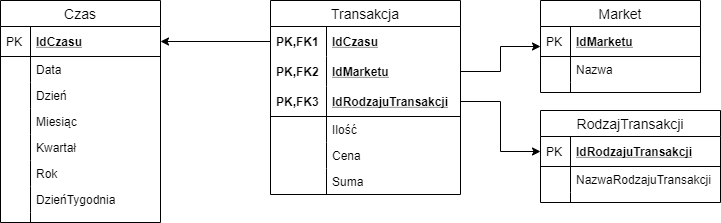

The diagram above was exported from draw.io. Its source (the exported page's mxGraphModel, read from the mxfile embedded in the PNG):
<mxGraphModel dx="1024" dy="592" grid="1" gridSize="10" guides="1" tooltips="1" connect="1" arrows="1" fold="1" page="1" pageScale="1" pageWidth="827" pageHeight="1169" math="0" shadow="0">
  <root>
    <mxCell id="0" />
    <mxCell id="1" parent="0" />
    <mxCell id="fAfJiYYO8QrhSzJAASs1-1" value="Transakcja" style="swimlane;fontStyle=0;childLayout=stackLayout;horizontal=1;startSize=26;horizontalStack=0;resizeParent=1;resizeParentMax=0;resizeLast=0;collapsible=1;marginBottom=0;align=center;fontSize=14;" parent="1" vertex="1">
      <mxGeometry x="300" y="130" width="190" height="194" as="geometry">
        <mxRectangle x="334" y="130" width="100" height="26" as="alternateBounds" />
      </mxGeometry>
    </mxCell>
    <mxCell id="fAfJiYYO8QrhSzJAASs1-2" value="IdCzasu" style="shape=partialRectangle;top=0;left=0;right=0;bottom=0;align=left;verticalAlign=middle;fillColor=none;spacingLeft=60;spacingRight=4;overflow=hidden;rotatable=0;points=[[0,0.5],[1,0.5]];portConstraint=eastwest;dropTarget=0;fontStyle=5;fontSize=12;" parent="fAfJiYYO8QrhSzJAASs1-1" vertex="1">
      <mxGeometry y="26" width="190" height="30" as="geometry" />
    </mxCell>
    <mxCell id="fAfJiYYO8QrhSzJAASs1-3" value="PK,FK1" style="shape=partialRectangle;fontStyle=1;top=0;left=0;bottom=0;fillColor=none;align=left;verticalAlign=middle;spacingLeft=4;spacingRight=4;overflow=hidden;rotatable=0;points=[];portConstraint=eastwest;part=1;fontSize=12;" parent="fAfJiYYO8QrhSzJAASs1-2" vertex="1" connectable="0">
      <mxGeometry width="56" height="30" as="geometry" />
    </mxCell>
    <mxCell id="fAfJiYYO8QrhSzJAASs1-4" value="IdMarketu" style="shape=partialRectangle;top=0;left=0;right=0;bottom=1;align=left;verticalAlign=middle;fillColor=none;spacingLeft=60;spacingRight=4;overflow=hidden;rotatable=0;points=[[0,0.5],[1,0.5]];portConstraint=eastwest;dropTarget=0;fontStyle=5;fontSize=12;strokeColor=none;" parent="fAfJiYYO8QrhSzJAASs1-1" vertex="1">
      <mxGeometry y="56" width="190" height="30" as="geometry" />
    </mxCell>
    <mxCell id="fAfJiYYO8QrhSzJAASs1-5" value="PK,FK2" style="shape=partialRectangle;fontStyle=1;top=0;left=0;bottom=0;fillColor=none;align=left;verticalAlign=middle;spacingLeft=4;spacingRight=4;overflow=hidden;rotatable=0;points=[];portConstraint=eastwest;part=1;fontSize=12;" parent="fAfJiYYO8QrhSzJAASs1-4" vertex="1" connectable="0">
      <mxGeometry width="56" height="30" as="geometry" />
    </mxCell>
    <mxCell id="fAfJiYYO8QrhSzJAASs1-97" value="IdRodzajuTransakcji" style="shape=partialRectangle;top=0;left=0;right=0;bottom=1;align=left;verticalAlign=middle;fillColor=none;spacingLeft=60;spacingRight=4;overflow=hidden;rotatable=0;points=[[0,0.5],[1,0.5]];portConstraint=eastwest;dropTarget=0;fontStyle=5;fontSize=12;" parent="fAfJiYYO8QrhSzJAASs1-1" vertex="1">
      <mxGeometry y="86" width="190" height="30" as="geometry" />
    </mxCell>
    <mxCell id="fAfJiYYO8QrhSzJAASs1-98" value="PK,FK3" style="shape=partialRectangle;fontStyle=1;top=0;left=0;bottom=0;fillColor=none;align=left;verticalAlign=middle;spacingLeft=4;spacingRight=4;overflow=hidden;rotatable=0;points=[];portConstraint=eastwest;part=1;fontSize=12;" parent="fAfJiYYO8QrhSzJAASs1-97" vertex="1" connectable="0">
      <mxGeometry width="56" height="30" as="geometry" />
    </mxCell>
    <mxCell id="fAfJiYYO8QrhSzJAASs1-6" value="Ilość" style="shape=partialRectangle;top=0;left=0;right=0;bottom=0;align=left;verticalAlign=top;fillColor=none;spacingLeft=60;spacingRight=4;overflow=hidden;rotatable=0;points=[[0,0.5],[1,0.5]];portConstraint=eastwest;dropTarget=0;fontSize=12;" parent="fAfJiYYO8QrhSzJAASs1-1" vertex="1">
      <mxGeometry y="116" width="190" height="26" as="geometry" />
    </mxCell>
    <mxCell id="fAfJiYYO8QrhSzJAASs1-7" value="" style="shape=partialRectangle;top=0;left=0;bottom=0;fillColor=none;align=left;verticalAlign=top;spacingLeft=4;spacingRight=4;overflow=hidden;rotatable=0;points=[];portConstraint=eastwest;part=1;fontSize=12;" parent="fAfJiYYO8QrhSzJAASs1-6" vertex="1" connectable="0">
      <mxGeometry width="56" height="26" as="geometry" />
    </mxCell>
    <mxCell id="fAfJiYYO8QrhSzJAASs1-101" value="Cena" style="shape=partialRectangle;top=0;left=0;right=0;bottom=0;align=left;verticalAlign=top;fillColor=none;spacingLeft=60;spacingRight=4;overflow=hidden;rotatable=0;points=[[0,0.5],[1,0.5]];portConstraint=eastwest;dropTarget=0;fontSize=12;" parent="fAfJiYYO8QrhSzJAASs1-1" vertex="1">
      <mxGeometry y="142" width="190" height="26" as="geometry" />
    </mxCell>
    <mxCell id="fAfJiYYO8QrhSzJAASs1-102" value="" style="shape=partialRectangle;top=0;left=0;bottom=0;fillColor=none;align=left;verticalAlign=top;spacingLeft=4;spacingRight=4;overflow=hidden;rotatable=0;points=[];portConstraint=eastwest;part=1;fontSize=12;" parent="fAfJiYYO8QrhSzJAASs1-101" vertex="1" connectable="0">
      <mxGeometry width="56" height="26" as="geometry" />
    </mxCell>
    <mxCell id="fAfJiYYO8QrhSzJAASs1-103" value="Suma" style="shape=partialRectangle;top=0;left=0;right=0;bottom=0;align=left;verticalAlign=top;fillColor=none;spacingLeft=60;spacingRight=4;overflow=hidden;rotatable=0;points=[[0,0.5],[1,0.5]];portConstraint=eastwest;dropTarget=0;fontSize=12;" parent="fAfJiYYO8QrhSzJAASs1-1" vertex="1">
      <mxGeometry y="168" width="190" height="26" as="geometry" />
    </mxCell>
    <mxCell id="fAfJiYYO8QrhSzJAASs1-104" value="" style="shape=partialRectangle;top=0;left=0;bottom=0;fillColor=none;align=left;verticalAlign=top;spacingLeft=4;spacingRight=4;overflow=hidden;rotatable=0;points=[];portConstraint=eastwest;part=1;fontSize=12;" parent="fAfJiYYO8QrhSzJAASs1-103" vertex="1" connectable="0">
      <mxGeometry width="56" height="26" as="geometry" />
    </mxCell>
    <mxCell id="fAfJiYYO8QrhSzJAASs1-100" style="edgeStyle=orthogonalEdgeStyle;rounded=0;orthogonalLoop=1;jettySize=auto;html=1;entryX=1;entryY=0.5;entryDx=0;entryDy=0;" parent="1" source="fAfJiYYO8QrhSzJAASs1-2" target="fAfJiYYO8QrhSzJAASs1-9" edge="1">
      <mxGeometry relative="1" as="geometry" />
    </mxCell>
    <mxCell id="fAfJiYYO8QrhSzJAASs1-8" value="Czas" style="swimlane;fontStyle=0;childLayout=stackLayout;horizontal=1;startSize=26;horizontalStack=0;resizeParent=1;resizeParentMax=0;resizeLast=0;collapsible=1;marginBottom=0;align=center;fontSize=14;" parent="1" vertex="1">
      <mxGeometry x="30" y="130" width="160" height="222" as="geometry" />
    </mxCell>
    <mxCell id="fAfJiYYO8QrhSzJAASs1-9" value="IdCzasu" style="shape=partialRectangle;top=0;left=0;right=0;bottom=1;align=left;verticalAlign=middle;fillColor=none;spacingLeft=34;spacingRight=4;overflow=hidden;rotatable=0;points=[[0,0.5],[1,0.5]];portConstraint=eastwest;dropTarget=0;fontStyle=5;fontSize=12;" parent="fAfJiYYO8QrhSzJAASs1-8" vertex="1">
      <mxGeometry y="26" width="160" height="30" as="geometry" />
    </mxCell>
    <mxCell id="fAfJiYYO8QrhSzJAASs1-10" value="PK" style="shape=partialRectangle;top=0;left=0;bottom=0;fillColor=none;align=left;verticalAlign=middle;spacingLeft=4;spacingRight=4;overflow=hidden;rotatable=0;points=[];portConstraint=eastwest;part=1;fontSize=12;" parent="fAfJiYYO8QrhSzJAASs1-9" vertex="1" connectable="0">
      <mxGeometry width="30" height="30" as="geometry" />
    </mxCell>
    <mxCell id="fAfJiYYO8QrhSzJAASs1-11" value="Data" style="shape=partialRectangle;top=0;left=0;right=0;bottom=0;align=left;verticalAlign=top;fillColor=none;spacingLeft=34;spacingRight=4;overflow=hidden;rotatable=0;points=[[0,0.5],[1,0.5]];portConstraint=eastwest;dropTarget=0;fontSize=12;" parent="fAfJiYYO8QrhSzJAASs1-8" vertex="1">
      <mxGeometry y="56" width="160" height="26" as="geometry" />
    </mxCell>
    <mxCell id="fAfJiYYO8QrhSzJAASs1-12" value="" style="shape=partialRectangle;top=0;left=0;bottom=0;fillColor=none;align=left;verticalAlign=top;spacingLeft=4;spacingRight=4;overflow=hidden;rotatable=0;points=[];portConstraint=eastwest;part=1;fontSize=12;" parent="fAfJiYYO8QrhSzJAASs1-11" vertex="1" connectable="0">
      <mxGeometry width="30" height="26" as="geometry" />
    </mxCell>
    <mxCell id="fAfJiYYO8QrhSzJAASs1-13" value="Dzień" style="shape=partialRectangle;top=0;left=0;right=0;bottom=0;align=left;verticalAlign=top;fillColor=none;spacingLeft=34;spacingRight=4;overflow=hidden;rotatable=0;points=[[0,0.5],[1,0.5]];portConstraint=eastwest;dropTarget=0;fontSize=12;" parent="fAfJiYYO8QrhSzJAASs1-8" vertex="1">
      <mxGeometry y="82" width="160" height="26" as="geometry" />
    </mxCell>
    <mxCell id="fAfJiYYO8QrhSzJAASs1-14" value="" style="shape=partialRectangle;top=0;left=0;bottom=0;fillColor=none;align=left;verticalAlign=top;spacingLeft=4;spacingRight=4;overflow=hidden;rotatable=0;points=[];portConstraint=eastwest;part=1;fontSize=12;" parent="fAfJiYYO8QrhSzJAASs1-13" vertex="1" connectable="0">
      <mxGeometry width="30" height="26" as="geometry" />
    </mxCell>
    <mxCell id="fAfJiYYO8QrhSzJAASs1-15" value="Miesiąc" style="shape=partialRectangle;top=0;left=0;right=0;bottom=0;align=left;verticalAlign=top;fillColor=none;spacingLeft=34;spacingRight=4;overflow=hidden;rotatable=0;points=[[0,0.5],[1,0.5]];portConstraint=eastwest;dropTarget=0;fontSize=12;" parent="fAfJiYYO8QrhSzJAASs1-8" vertex="1">
      <mxGeometry y="108" width="160" height="26" as="geometry" />
    </mxCell>
    <mxCell id="fAfJiYYO8QrhSzJAASs1-16" value="" style="shape=partialRectangle;top=0;left=0;bottom=0;fillColor=none;align=left;verticalAlign=top;spacingLeft=4;spacingRight=4;overflow=hidden;rotatable=0;points=[];portConstraint=eastwest;part=1;fontSize=12;" parent="fAfJiYYO8QrhSzJAASs1-15" vertex="1" connectable="0">
      <mxGeometry width="30" height="26" as="geometry" />
    </mxCell>
    <mxCell id="fAfJiYYO8QrhSzJAASs1-107" value="Kwartał" style="shape=partialRectangle;top=0;left=0;right=0;bottom=0;align=left;verticalAlign=top;fillColor=none;spacingLeft=34;spacingRight=4;overflow=hidden;rotatable=0;points=[[0,0.5],[1,0.5]];portConstraint=eastwest;dropTarget=0;fontSize=12;" parent="fAfJiYYO8QrhSzJAASs1-8" vertex="1">
      <mxGeometry y="134" width="160" height="26" as="geometry" />
    </mxCell>
    <mxCell id="fAfJiYYO8QrhSzJAASs1-108" value="" style="shape=partialRectangle;top=0;left=0;bottom=0;fillColor=none;align=left;verticalAlign=top;spacingLeft=4;spacingRight=4;overflow=hidden;rotatable=0;points=[];portConstraint=eastwest;part=1;fontSize=12;" parent="fAfJiYYO8QrhSzJAASs1-107" vertex="1" connectable="0">
      <mxGeometry width="30" height="26" as="geometry" />
    </mxCell>
    <mxCell id="fAfJiYYO8QrhSzJAASs1-73" value="Rok" style="shape=partialRectangle;top=0;left=0;right=0;bottom=0;align=left;verticalAlign=top;fillColor=none;spacingLeft=34;spacingRight=4;overflow=hidden;rotatable=0;points=[[0,0.5],[1,0.5]];portConstraint=eastwest;dropTarget=0;fontSize=12;" parent="fAfJiYYO8QrhSzJAASs1-8" vertex="1">
      <mxGeometry y="160" width="160" height="26" as="geometry" />
    </mxCell>
    <mxCell id="fAfJiYYO8QrhSzJAASs1-74" value="" style="shape=partialRectangle;top=0;left=0;bottom=0;fillColor=none;align=left;verticalAlign=top;spacingLeft=4;spacingRight=4;overflow=hidden;rotatable=0;points=[];portConstraint=eastwest;part=1;fontSize=12;" parent="fAfJiYYO8QrhSzJAASs1-73" vertex="1" connectable="0">
      <mxGeometry width="30" height="26" as="geometry" />
    </mxCell>
    <mxCell id="fAfJiYYO8QrhSzJAASs1-109" value="DzieńTygodnia" style="shape=partialRectangle;top=0;left=0;right=0;bottom=0;align=left;verticalAlign=top;fillColor=none;spacingLeft=34;spacingRight=4;overflow=hidden;rotatable=0;points=[[0,0.5],[1,0.5]];portConstraint=eastwest;dropTarget=0;fontSize=12;" parent="fAfJiYYO8QrhSzJAASs1-8" vertex="1">
      <mxGeometry y="186" width="160" height="26" as="geometry" />
    </mxCell>
    <mxCell id="fAfJiYYO8QrhSzJAASs1-110" value="" style="shape=partialRectangle;top=0;left=0;bottom=0;fillColor=none;align=left;verticalAlign=top;spacingLeft=4;spacingRight=4;overflow=hidden;rotatable=0;points=[];portConstraint=eastwest;part=1;fontSize=12;" parent="fAfJiYYO8QrhSzJAASs1-109" vertex="1" connectable="0">
      <mxGeometry width="30" height="26" as="geometry" />
    </mxCell>
    <mxCell id="fAfJiYYO8QrhSzJAASs1-17" value="" style="shape=partialRectangle;top=0;left=0;right=0;bottom=0;align=left;verticalAlign=top;fillColor=none;spacingLeft=34;spacingRight=4;overflow=hidden;rotatable=0;points=[[0,0.5],[1,0.5]];portConstraint=eastwest;dropTarget=0;fontSize=12;" parent="fAfJiYYO8QrhSzJAASs1-8" vertex="1">
      <mxGeometry y="212" width="160" height="10" as="geometry" />
    </mxCell>
    <mxCell id="fAfJiYYO8QrhSzJAASs1-18" value="" style="shape=partialRectangle;top=0;left=0;bottom=0;fillColor=none;align=left;verticalAlign=top;spacingLeft=4;spacingRight=4;overflow=hidden;rotatable=0;points=[];portConstraint=eastwest;part=1;fontSize=12;" parent="fAfJiYYO8QrhSzJAASs1-17" vertex="1" connectable="0">
      <mxGeometry width="30" height="10" as="geometry" />
    </mxCell>
    <mxCell id="fAfJiYYO8QrhSzJAASs1-105" style="edgeStyle=orthogonalEdgeStyle;rounded=0;orthogonalLoop=1;jettySize=auto;html=1;exitX=1;exitY=0.5;exitDx=0;exitDy=0;entryX=0;entryY=0.5;entryDx=0;entryDy=0;" parent="1" source="fAfJiYYO8QrhSzJAASs1-4" target="fAfJiYYO8QrhSzJAASs1-75" edge="1">
      <mxGeometry relative="1" as="geometry" />
    </mxCell>
    <mxCell id="fAfJiYYO8QrhSzJAASs1-106" style="edgeStyle=orthogonalEdgeStyle;rounded=0;orthogonalLoop=1;jettySize=auto;html=1;exitX=1;exitY=0.5;exitDx=0;exitDy=0;entryX=0;entryY=0.5;entryDx=0;entryDy=0;" parent="1" source="fAfJiYYO8QrhSzJAASs1-97" target="fAfJiYYO8QrhSzJAASs1-87" edge="1">
      <mxGeometry relative="1" as="geometry" />
    </mxCell>
    <mxCell id="fAfJiYYO8QrhSzJAASs1-86" value="RodzajTransakcji" style="swimlane;fontStyle=0;childLayout=stackLayout;horizontal=1;startSize=26;horizontalStack=0;resizeParent=1;resizeParentMax=0;resizeLast=0;collapsible=1;marginBottom=0;align=center;fontSize=14;" parent="1" vertex="1">
      <mxGeometry x="570" y="240" width="180" height="92" as="geometry" />
    </mxCell>
    <mxCell id="fAfJiYYO8QrhSzJAASs1-87" value="IdRodzajuTransakcji" style="shape=partialRectangle;top=0;left=0;right=0;bottom=1;align=left;verticalAlign=middle;fillColor=none;spacingLeft=34;spacingRight=4;overflow=hidden;rotatable=0;points=[[0,0.5],[1,0.5]];portConstraint=eastwest;dropTarget=0;fontStyle=5;fontSize=12;" parent="fAfJiYYO8QrhSzJAASs1-86" vertex="1">
      <mxGeometry y="26" width="180" height="30" as="geometry" />
    </mxCell>
    <mxCell id="fAfJiYYO8QrhSzJAASs1-88" value="PK" style="shape=partialRectangle;top=0;left=0;bottom=0;fillColor=none;align=left;verticalAlign=middle;spacingLeft=4;spacingRight=4;overflow=hidden;rotatable=0;points=[];portConstraint=eastwest;part=1;fontSize=12;" parent="fAfJiYYO8QrhSzJAASs1-87" vertex="1" connectable="0">
      <mxGeometry width="30" height="30" as="geometry" />
    </mxCell>
    <mxCell id="fAfJiYYO8QrhSzJAASs1-89" value="NazwaRodzajuTransakcji" style="shape=partialRectangle;top=0;left=0;right=0;bottom=0;align=left;verticalAlign=top;fillColor=none;spacingLeft=34;spacingRight=4;overflow=hidden;rotatable=0;points=[[0,0.5],[1,0.5]];portConstraint=eastwest;dropTarget=0;fontSize=12;" parent="fAfJiYYO8QrhSzJAASs1-86" vertex="1">
      <mxGeometry y="56" width="180" height="26" as="geometry" />
    </mxCell>
    <mxCell id="fAfJiYYO8QrhSzJAASs1-90" value="" style="shape=partialRectangle;top=0;left=0;bottom=0;fillColor=none;align=left;verticalAlign=top;spacingLeft=4;spacingRight=4;overflow=hidden;rotatable=0;points=[];portConstraint=eastwest;part=1;fontSize=12;" parent="fAfJiYYO8QrhSzJAASs1-89" vertex="1" connectable="0">
      <mxGeometry width="30" height="26" as="geometry" />
    </mxCell>
    <mxCell id="fAfJiYYO8QrhSzJAASs1-95" value="" style="shape=partialRectangle;top=0;left=0;right=0;bottom=0;align=left;verticalAlign=top;fillColor=none;spacingLeft=34;spacingRight=4;overflow=hidden;rotatable=0;points=[[0,0.5],[1,0.5]];portConstraint=eastwest;dropTarget=0;fontSize=12;" parent="fAfJiYYO8QrhSzJAASs1-86" vertex="1">
      <mxGeometry y="82" width="180" height="10" as="geometry" />
    </mxCell>
    <mxCell id="fAfJiYYO8QrhSzJAASs1-96" value="" style="shape=partialRectangle;top=0;left=0;bottom=0;fillColor=none;align=left;verticalAlign=top;spacingLeft=4;spacingRight=4;overflow=hidden;rotatable=0;points=[];portConstraint=eastwest;part=1;fontSize=12;" parent="fAfJiYYO8QrhSzJAASs1-95" vertex="1" connectable="0">
      <mxGeometry width="30" height="10" as="geometry" />
    </mxCell>
    <mxCell id="fAfJiYYO8QrhSzJAASs1-75" value="Market" style="swimlane;fontStyle=0;childLayout=stackLayout;horizontal=1;startSize=26;horizontalStack=0;resizeParent=1;resizeParentMax=0;resizeLast=0;collapsible=1;marginBottom=0;align=center;fontSize=14;" parent="1" vertex="1">
      <mxGeometry x="570" y="130" width="160" height="92" as="geometry" />
    </mxCell>
    <mxCell id="fAfJiYYO8QrhSzJAASs1-76" value="IdMarketu" style="shape=partialRectangle;top=0;left=0;right=0;bottom=1;align=left;verticalAlign=middle;fillColor=none;spacingLeft=34;spacingRight=4;overflow=hidden;rotatable=0;points=[[0,0.5],[1,0.5]];portConstraint=eastwest;dropTarget=0;fontStyle=5;fontSize=12;" parent="fAfJiYYO8QrhSzJAASs1-75" vertex="1">
      <mxGeometry y="26" width="160" height="30" as="geometry" />
    </mxCell>
    <mxCell id="fAfJiYYO8QrhSzJAASs1-77" value="PK" style="shape=partialRectangle;top=0;left=0;bottom=0;fillColor=none;align=left;verticalAlign=middle;spacingLeft=4;spacingRight=4;overflow=hidden;rotatable=0;points=[];portConstraint=eastwest;part=1;fontSize=12;" parent="fAfJiYYO8QrhSzJAASs1-76" vertex="1" connectable="0">
      <mxGeometry width="30" height="30" as="geometry" />
    </mxCell>
    <mxCell id="fAfJiYYO8QrhSzJAASs1-78" value="Nazwa" style="shape=partialRectangle;top=0;left=0;right=0;bottom=0;align=left;verticalAlign=top;fillColor=none;spacingLeft=34;spacingRight=4;overflow=hidden;rotatable=0;points=[[0,0.5],[1,0.5]];portConstraint=eastwest;dropTarget=0;fontSize=12;" parent="fAfJiYYO8QrhSzJAASs1-75" vertex="1">
      <mxGeometry y="56" width="160" height="26" as="geometry" />
    </mxCell>
    <mxCell id="fAfJiYYO8QrhSzJAASs1-79" value="" style="shape=partialRectangle;top=0;left=0;bottom=0;fillColor=none;align=left;verticalAlign=top;spacingLeft=4;spacingRight=4;overflow=hidden;rotatable=0;points=[];portConstraint=eastwest;part=1;fontSize=12;" parent="fAfJiYYO8QrhSzJAASs1-78" vertex="1" connectable="0">
      <mxGeometry width="30" height="26" as="geometry" />
    </mxCell>
    <mxCell id="fAfJiYYO8QrhSzJAASs1-84" value="" style="shape=partialRectangle;top=0;left=0;right=0;bottom=0;align=left;verticalAlign=top;fillColor=none;spacingLeft=34;spacingRight=4;overflow=hidden;rotatable=0;points=[[0,0.5],[1,0.5]];portConstraint=eastwest;dropTarget=0;fontSize=12;" parent="fAfJiYYO8QrhSzJAASs1-75" vertex="1">
      <mxGeometry y="82" width="160" height="10" as="geometry" />
    </mxCell>
    <mxCell id="fAfJiYYO8QrhSzJAASs1-85" value="" style="shape=partialRectangle;top=0;left=0;bottom=0;fillColor=none;align=left;verticalAlign=top;spacingLeft=4;spacingRight=4;overflow=hidden;rotatable=0;points=[];portConstraint=eastwest;part=1;fontSize=12;" parent="fAfJiYYO8QrhSzJAASs1-84" vertex="1" connectable="0">
      <mxGeometry width="30" height="10" as="geometry" />
    </mxCell>
  </root>
</mxGraphModel>